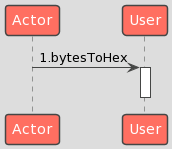

The diagram above was rendered by PlantUML. Its source (embedded in the PNG):
@startuml
!theme toy
Actor -> User: 1.bytesToHex
activate User
deactivate User
@enduml